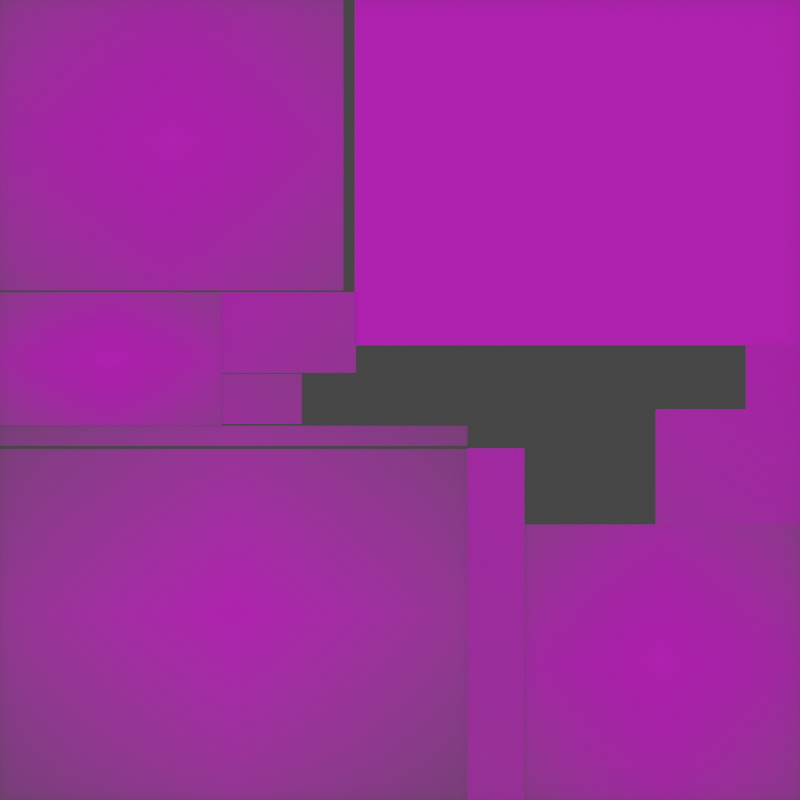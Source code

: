 # Source: TextureGenerator.blend  (saved by Blender 2.82.7; exported with 4.5.12 LTS)
import bpy
from mathutils import Matrix  # noqa: F401  (used for matrix-valued properties, if any)

bpy.ops.wm.read_factory_settings(use_empty=True)
scene = bpy.context.scene
scene.name = 'Scene'

# ---- collections
col_collection = bpy.data.collections.new('Collection'); scene.collection.children.link(col_collection)

# ---- images (referenced by path relative to the original .blend; pixels are not part of the script)
import os
ASSET_DIR = os.environ.get("B2B_ASSET_DIR", "")  # directory of the original .blend (textures are referenced by path, not embedded)
HERE = os.path.dirname(os.path.abspath(__file__))  # packed textures are extracted next to this script under _unpacked/

def load_image(name, relpath, width, height, colorspace="sRGB"):
    """Load a texture the original file referenced (path relative to the .blend, or extracted next to this script)."""
    p = next((c for c in (os.path.join(HERE, relpath), os.path.join(ASSET_DIR, relpath)) if relpath and os.path.exists(c)), "")
    if p:
        img = bpy.data.images.load(p, check_existing=True)
        img.name = name
    else:  # same state as the original file: an image datablock whose file is absent (Cycles renders it pink)
        img = bpy.data.images.new(name, width, height)
        img.source = "FILE"
        img.filepath = "//" + (relpath or name)
    img.colorspace_settings.name = colorspace
    return img
img_texturescom_brickround0089_1_seamless_s_jpg = load_image('TexturesCom_BrickRound0089_1_seamless_S.jpg', 'TexturesCom_BrickRound0089_1_seamless_S.jpg', 1024, 1024, 'sRGB')
img_texturescom_brickfacade0045_1_m_jpg = load_image('TexturesCom_BrickFacade0045_1_M.jpg', 'TexturesCom_BrickFacade0045_1_M.jpg', 1024, 1024, 'sRGB')
img_texturescom_rooftilesceramicold0058_2_s_jpg = load_image('TexturesCom_RooftilesCeramicOld0058_2_S.jpg', 'TexturesCom_RooftilesCeramicOld0058_2_S.jpg', 1024, 1024, 'sRGB')
img_texturescom_windowstainedglass0128_s_jpg = load_image('TexturesCom_WindowStainedGlass0128_S.jpg', 'TexturesCom_WindowStainedGlass0128_S.jpg', 1024, 1024, 'sRGB')
img_temp_road_broken_png = load_image('temp_road_broken.png', 'temp_road_broken.png', 1024, 1024, 'sRGB')
img_mexican_struct_north_png = load_image('mexican_struct_north.png', 'mexican_struct_north.png', 1024, 1024, 'sRGB')
img_rome_struct_2_png = load_image('rome_struct_2.png', 'rome_struct_2.png', 1024, 1024, 'sRGB')

# ---- materials (node trees are filled in below, after node groups)
mat_muropiedra = bpy.data.materials.new('MuroPiedra')
mat_texturescom_brickfacade0045_1_m = bpy.data.materials.new('TexturesCom_BrickFacade0045_1_M')
mat_texturescom_brickfacade0045_1_m.surface_render_method = 'BLENDED'
mat_texturescom_brickfacade0045_1_m.blend_method = 'BLEND'
mat_texturescom_rooftilesceramicold0058_2_s = bpy.data.materials.new('TexturesCom_RooftilesCeramicOld0058_2_S')
mat_texturescom_rooftilesceramicold0058_2_s.surface_render_method = 'BLENDED'
mat_texturescom_rooftilesceramicold0058_2_s.blend_method = 'BLEND'
mat_texturescom_windowstainedglass0128_s = bpy.data.materials.new('TexturesCom_WindowStainedGlass0128_S')
mat_texturescom_windowstainedglass0128_s.surface_render_method = 'BLENDED'
mat_texturescom_windowstainedglass0128_s.blend_method = 'BLEND'
mat_temp_road_broken = bpy.data.materials.new('temp_road_broken')
mat_temp_road_broken.surface_render_method = 'BLENDED'
mat_temp_road_broken.blend_method = 'BLEND'
mat_mexican_struct_north = bpy.data.materials.new('mexican_struct_north')
mat_mexican_struct_north.surface_render_method = 'BLENDED'
mat_mexican_struct_north.blend_method = 'BLEND'
mat_rome_struct_2 = bpy.data.materials.new('rome_struct_2')
mat_rome_struct_2.surface_render_method = 'BLENDED'
mat_rome_struct_2.blend_method = 'BLEND'

# ---- material node trees
mat_muropiedra.use_nodes = True; mat_muropiedra.node_tree.nodes.clear()
_N = mat_muropiedra.node_tree.nodes; _L = mat_muropiedra.node_tree.links
n0 = _N.new('ShaderNodeOutputMaterial'); n0.name = 'Material Output'; n0.location = (300, 300)
n1 = _N.new('ShaderNodeTexImage'); n1.name = 'Image Texture'; n1.location = (-582, 205)
n1.image = img_texturescom_brickround0089_1_seamless_s_jpg
n2 = _N.new('ShaderNodeBsdfPrincipled'); n2.name = 'Principled BSDF'; n2.location = (10, 300)
n2.distribution = 'GGX'
n2.subsurface_method = 'BURLEY'
n2.inputs[3].default_value = 1.45
n2.inputs[27].default_value = (0.0, 0.0, 0.0, 1.0)
n2.inputs[28].default_value = 1.0
_L.new(n2.outputs[0], n0.inputs[0])
_L.new(n1.outputs[0], n2.inputs[0])
n0.is_active_output = True
mat_texturescom_brickfacade0045_1_m.use_nodes = True; mat_texturescom_brickfacade0045_1_m.node_tree.nodes.clear()
_N = mat_texturescom_brickfacade0045_1_m.node_tree.nodes; _L = mat_texturescom_brickfacade0045_1_m.node_tree.links
n0 = _N.new('ShaderNodeOutputMaterial'); n0.name = 'Material Output'; n0.location = (281, 299)
n1 = _N.new('ShaderNodeBsdfPrincipled'); n1.name = 'Principled BSDF'; n1.location = (-19, 299)
n1.distribution = 'GGX'
n1.subsurface_method = 'BURLEY'
n1.inputs[3].default_value = 1.45
n1.inputs[27].default_value = (0.0, 0.0, 0.0, 1.0)
n1.inputs[28].default_value = 1.0
n2 = _N.new('ShaderNodeTexImage'); n2.name = 'Image Texture'; n2.location = (-573, 258)
n2.image = img_texturescom_brickfacade0045_1_m_jpg
n2.extension = 'CLIP'
_L.new(n2.outputs[0], n1.inputs[0])
_L.new(n2.outputs[1], n1.inputs[4])
_L.new(n1.outputs[0], n0.inputs[0])
n0.is_active_output = True
mat_texturescom_rooftilesceramicold0058_2_s.use_nodes = True; mat_texturescom_rooftilesceramicold0058_2_s.node_tree.nodes.clear()
_N = mat_texturescom_rooftilesceramicold0058_2_s.node_tree.nodes; _L = mat_texturescom_rooftilesceramicold0058_2_s.node_tree.links
n0 = _N.new('ShaderNodeOutputMaterial'); n0.name = 'Material Output'; n0.location = (300, 300)
n1 = _N.new('ShaderNodeTexImage'); n1.name = 'Image Texture'; n1.location = (-200, 300)
n1.image = img_texturescom_rooftilesceramicold0058_2_s_jpg
n1.extension = 'CLIP'
n2 = _N.new('ShaderNodeBsdfPrincipled'); n2.name = 'Principled BSDF'; n2.location = (0, 300)
n2.distribution = 'GGX'
n2.subsurface_method = 'BURLEY'
n2.inputs[3].default_value = 1.45
n2.inputs[27].default_value = (0.0, 0.0, 0.0, 1.0)
n2.inputs[28].default_value = 1.0
_L.new(n1.outputs[0], n2.inputs[0])
_L.new(n1.outputs[1], n2.inputs[4])
_L.new(n2.outputs[0], n0.inputs[0])
n0.is_active_output = True
mat_texturescom_windowstainedglass0128_s.use_nodes = True; mat_texturescom_windowstainedglass0128_s.node_tree.nodes.clear()
_N = mat_texturescom_windowstainedglass0128_s.node_tree.nodes; _L = mat_texturescom_windowstainedglass0128_s.node_tree.links
n0 = _N.new('ShaderNodeOutputMaterial'); n0.name = 'Material Output'; n0.location = (271, 281)
n1 = _N.new('ShaderNodeBsdfPrincipled'); n1.name = 'Principled BSDF'; n1.location = (-29, 281)
n1.distribution = 'GGX'
n1.subsurface_method = 'BURLEY'
n1.inputs[3].default_value = 1.45
n1.inputs[27].default_value = (0.0, 0.0, 0.0, 1.0)
n1.inputs[28].default_value = 1.0
n2 = _N.new('ShaderNodeTexImage'); n2.name = 'Image Texture'; n2.location = (-404, 255)
n2.image = img_texturescom_windowstainedglass0128_s_jpg
n2.extension = 'CLIP'
_L.new(n2.outputs[0], n1.inputs[0])
_L.new(n2.outputs[1], n1.inputs[4])
_L.new(n1.outputs[0], n0.inputs[0])
n0.is_active_output = True
mat_temp_road_broken.use_nodes = True; mat_temp_road_broken.node_tree.nodes.clear()
_N = mat_temp_road_broken.node_tree.nodes; _L = mat_temp_road_broken.node_tree.links
n0 = _N.new('ShaderNodeOutputMaterial'); n0.name = 'Material Output'; n0.location = (300, 300)
n1 = _N.new('ShaderNodeTexImage'); n1.name = 'Image Texture'; n1.location = (-200, 300)
n1.image = img_temp_road_broken_png
n1.extension = 'CLIP'
n2 = _N.new('ShaderNodeBsdfPrincipled'); n2.name = 'Principled BSDF'; n2.location = (0, 300)
n2.distribution = 'GGX'
n2.subsurface_method = 'BURLEY'
n2.inputs[3].default_value = 1.45
n2.inputs[27].default_value = (0.0, 0.0, 0.0, 1.0)
n2.inputs[28].default_value = 1.0
_L.new(n1.outputs[0], n2.inputs[0])
_L.new(n1.outputs[1], n2.inputs[4])
_L.new(n2.outputs[0], n0.inputs[0])
n0.is_active_output = True
mat_mexican_struct_north.use_nodes = True; mat_mexican_struct_north.node_tree.nodes.clear()
_N = mat_mexican_struct_north.node_tree.nodes; _L = mat_mexican_struct_north.node_tree.links
n0 = _N.new('ShaderNodeOutputMaterial'); n0.name = 'Material Output'; n0.location = (300, 300)
n1 = _N.new('ShaderNodeTexImage'); n1.name = 'Image Texture'; n1.location = (-200, 300)
n1.image = img_mexican_struct_north_png
n1.extension = 'CLIP'
n2 = _N.new('ShaderNodeBsdfPrincipled'); n2.name = 'Principled BSDF'; n2.location = (0, 300)
n2.distribution = 'GGX'
n2.subsurface_method = 'BURLEY'
n2.inputs[3].default_value = 1.45
n2.inputs[27].default_value = (0.0, 0.0, 0.0, 1.0)
n2.inputs[28].default_value = 1.0
_L.new(n1.outputs[0], n2.inputs[0])
_L.new(n1.outputs[1], n2.inputs[4])
_L.new(n2.outputs[0], n0.inputs[0])
n0.is_active_output = True
mat_rome_struct_2.use_nodes = True; mat_rome_struct_2.node_tree.nodes.clear()
_N = mat_rome_struct_2.node_tree.nodes; _L = mat_rome_struct_2.node_tree.links
n0 = _N.new('ShaderNodeOutputMaterial'); n0.name = 'Material Output'; n0.location = (300, 300)
n1 = _N.new('ShaderNodeTexImage'); n1.name = 'Image Texture'; n1.location = (-200, 300)
n1.image = img_rome_struct_2_png
n1.extension = 'CLIP'
n2 = _N.new('ShaderNodeBsdfPrincipled'); n2.name = 'Principled BSDF'; n2.location = (0, 300)
n2.distribution = 'GGX'
n2.subsurface_method = 'BURLEY'
n2.inputs[3].default_value = 1.45
n2.inputs[27].default_value = (0.0, 0.0, 0.0, 1.0)
n2.inputs[28].default_value = 1.0
_L.new(n1.outputs[0], n2.inputs[0])
_L.new(n1.outputs[1], n2.inputs[4])
_L.new(n2.outputs[0], n0.inputs[0])
n0.is_active_output = True

# ---- world
world_world = bpy.data.worlds.new('World'); scene.world = world_world
world_world.use_nodes = True; world_world.node_tree.nodes.clear()
_N = world_world.node_tree.nodes; _L = world_world.node_tree.links
n0 = _N.new('ShaderNodeOutputWorld'); n0.name = 'World Output'; n0.location = (300, 300)
n1 = _N.new('ShaderNodeBackground'); n1.name = 'Background'; n1.location = (10, 300)
n1.inputs[0].default_value = (0.05088, 0.05088, 0.05088, 1.0)
_L.new(n1.outputs[0], n0.inputs[0])
n0.is_active_output = True
world_world.color = (0.05088, 0.05088, 0.05088)
world_world.use_sun_shadow = False
world_world.sun_shadow_jitter_overblur = 0.0

# ---- cameras
cam_camera_002 = bpy.data.cameras.new('Camera.002')
cam_camera_002.type = 'ORTHO'
cam_camera_002.ortho_scale = 15.0

# ---- lights
light_area = bpy.data.lights.new('Area', 'AREA')
light_area.transmission_factor = 0.0
light_area.energy = 314.2
light_area.shadow_soft_size = 15.33
light_area.shadow_maximum_resolution = 0.006
light_area.use_absolute_resolution = True
light_area.size = 15.33
light_area.size_y = 1.0
light_area.cycles.max_bounces = 100

# ---- meshes
me_plane = bpy.data.meshes.new('Plane')
me_plane.from_pydata([(7.5, 7.5, 0.0), (7.5, 1.031, 0.0), (-0.8467, 7.5, 0.0), (-0.8467, 1.031, 0.0)], [], [(1, 0, 2, 3)])
_uv = me_plane.uv_layers.new(name='UVMap')
_uv.uv.foreach_set('vector', [1.831, 0.5, 1.831, 1.831, 0.3193, 1.831, 0.3193, 0.5])
me_plane.materials.append(mat_muropiedra)
me_plane.use_remesh_fix_poles = True
me_plane.use_remesh_preserve_attributes = False
me_plane.use_mirror_vertex_groups = False
me_plane.update()
me_texturescom_brickfacade0045_1_m = bpy.data.meshes.new('TexturesCom_BrickFacade0045_1_M')
me_texturescom_brickfacade0045_1_m.from_pydata([(-7.5, -4.823, 0.0), (1.263, -4.823, 0.0), (-7.5, 2.192, 0.0), (1.263, 2.192, 0.0), (-7.5, -4.823, 0.01512), (1.263, -4.823, 0.01512), (-7.5, 2.192, 0.01512), (1.263, 2.192, 0.01512), (-7.5, 1.608, 0.0), (-7.5, 1.023, 0.0), (-7.5, 0.4385, 0.0), (-7.5, -0.1461, 0.0), (-7.5, -0.7307, 0.0), (-7.5, -1.315, 0.0), (-7.5, -1.9, 0.0), (-7.5, -2.484, 0.0), (-7.5, -3.069, 0.0), (-7.5, -3.654, 0.0), (-7.5, -4.238, 0.0), (1.263, -4.238, 0.0), (1.263, -3.654, 0.0), (1.263, -3.069, 0.0), (1.263, -2.484, 0.0), (1.263, -1.9, 0.0), (1.263, -1.315, 0.0), (1.263, -0.7307, 0.0), (1.263, -0.1461, 0.0), (1.263, 0.4385, 0.0), (1.263, 1.023, 0.0), (1.263, 1.608, 0.0), (-7.5, 1.608, 0.01512), (-7.5, 1.023, 0.01512), (-7.5, 0.4385, 0.01512), (-7.5, -0.1461, 0.01512), (-7.5, -0.7307, 0.01512), (-7.5, -1.315, 0.01512), (-7.5, -1.9, 0.01512), (-7.5, -2.484, 0.01512), (-7.5, -3.069, 0.01512), (-7.5, -3.654, 0.01512), (-7.5, -4.238, 0.01512), (1.263, -4.238, 0.01512), (1.263, -3.654, 0.01512), (1.263, -3.069, 0.01512), (1.263, -2.484, 0.01512), (1.263, -1.9, 0.01512), (1.263, -1.315, 0.01512), (1.263, -0.7307, 0.01512), (1.263, -0.1461, 0.01512), (1.263, 0.4385, 0.01512), (1.263, 1.023, 0.01512), (1.263, 1.608, 0.01512), (-7.5, 1.707, 0.01512), (1.263, 1.707, 0.01512), (-7.5, 1.903, 0.01512), (1.263, 1.903, 0.01512)], [], [(3, 2, 6, 7), (0, 1, 5, 4), (29, 3, 7, 55, 53, 51), (18, 0, 4, 40), (2, 8, 30, 52, 54, 6), (8, 9, 31, 30), (9, 10, 32, 31), (10, 11, 33, 32), (11, 12, 34, 33), (12, 13, 35, 34), (13, 14, 36, 35), (14, 15, 37, 36), (15, 16, 38, 37), (16, 17, 39, 38), (17, 18, 40, 39), (1, 19, 41, 5), (19, 20, 42, 41), (20, 21, 43, 42), (21, 22, 44, 43), (22, 23, 45, 44), (23, 24, 46, 45), (24, 25, 47, 46), (25, 26, 48, 47), (26, 27, 49, 48), (27, 28, 50, 49), (28, 29, 51, 50), (4, 5, 41, 42, 43, 44, 45, 46, 47, 48, 49, 50, 51, 53, 52, 30, 31, 32, 33, 34, 35, 36, 37, 38, 39, 40), (54, 55, 7, 6)])
_uv = me_texturescom_brickfacade0045_1_m.uv_layers.new(name='UVMap')
_uv.uv.foreach_set('vector', [1.0, 1.0, 0.0, 1.0, 0.0, 1.0, 1.0, 1.0, 0.0, 0.0, 1.0, 0.0, 1.0, 0.0, 0.0, 0.0, 1.0, 0.9167, 1.0, 1.0, 1.0, 1.0, 1.0, 0.9588, 1.0, 0.9309, 1.0, 0.9167, 0.0, 0.08333, 0.0, 0.0, 0.0, 0.0, 0.0, 0.08333, 0.0, 1.0, 0.0, 0.9167, 0.0, 0.9167, 0.0, 0.9309, 0.0, 0.9588, 0.0, 1.0, 0.0, 0.9167, 0.0, 0.8333, 0.0, 0.8333, 0.0, 0.9167, 0.0, 0.8333, 0.0, 0.75, 0.0, 0.75, 0.0, 0.8333, 0.0, 0.75, 0.0, 0.6667, 0.0, 0.6667, 0.0, 0.75, 0.0, 0.6667, 0.0, 0.5833, 0.0, 0.5833, 0.0, 0.6667, 0.0, 0.5833, 0.0, 0.5, 0.0, 0.5, 0.0, 0.5833, 0.0, 0.5, 0.0, 0.4167, 0.0, 0.4167, 0.0, 0.5, 0.0, 0.4167, 0.0, 0.3333, 0.0, 0.3333, 0.0, 0.4167, 0.0, 0.3333, 0.0, 0.25, 0.0, 0.25, 0.0, 0.3333, 0.0, 0.25, 0.0, 0.1667, 0.0, 0.1667, 0.0, 0.25, 0.0, 0.1667, 0.0, 0.08333, 0.0, 0.08333, 0.0, 0.1667, 1.0, 0.0, 1.0, 0.08333, 1.0, 0.08333, 1.0, 0.0, 1.0, 0.08333, 1.0, 0.1667, 1.0, 0.1667, 1.0, 0.08333, 1.0, 0.1667, 1.0, 0.25, 1.0, 0.25, 1.0, 0.1667, 1.0, 0.25, 1.0, 0.3333, 1.0, 0.3333, 1.0, 0.25, 1.0, 0.3333, 1.0, 0.4167, 1.0, 0.4167, 1.0, 0.3333, 1.0, 0.4167, 1.0, 0.5, 1.0, 0.5, 1.0, 0.4167, 1.0, 0.5, 1.0, 0.5833, 1.0, 0.5833, 1.0, 0.5, 1.0, 0.5833, 1.0, 0.6667, 1.0, 0.6667, 1.0, 0.5833, 1.0, 0.6667, 1.0, 0.75, 1.0, 0.75, 1.0, 0.6667, 1.0, 0.75, 1.0, 0.8333, 1.0, 0.8333, 1.0, 0.75, 1.0, 0.8333, 1.0, 0.9167, 1.0, 0.9167, 1.0, 0.8333, 0.0, 0.0, 1.0, 0.0, 1.0, 0.08333, 1.0, 0.1667, 1.0, 0.25, 1.0, 0.3333, 1.0, 0.4167, 1.0, 0.5, 1.0, 0.5833, 1.0, 0.6667, 1.0, 0.75, 1.0, 0.8333, 1.0, 0.9167, 1.0, 0.9309, 0.0, 0.9309, 0.0, 0.9167, 0.0, 0.8333, 0.0, 0.75, 0.0, 0.6667, 0.0, 0.5833, 0.0, 0.5, 0.0, 0.4167, 0.0, 0.3333, 0.0, 0.25, 0.0, 0.1667, 0.0, 0.08333, 0.0, 0.9588, 1.0, 0.9588, 1.0, 1.0, 0.0, 1.0])
me_texturescom_brickfacade0045_1_m.materials.append(mat_texturescom_brickfacade0045_1_m)
me_texturescom_brickfacade0045_1_m.use_remesh_fix_poles = True
me_texturescom_brickfacade0045_1_m.use_remesh_preserve_attributes = False
me_texturescom_brickfacade0045_1_m.use_mirror_vertex_groups = False
me_texturescom_brickfacade0045_1_m.update()
me_texturescom_rooftilesceramicold0058_2_s = bpy.data.meshes.new('TexturesCom_RooftilesCeramicOld0058_2_S')
me_texturescom_rooftilesceramicold0058_2_s.from_pydata([(-3.218, -2.787, 0.0), (3.218, -2.787, 0.0), (-3.218, 2.656, 0.0), (3.218, 2.656, 0.0), (-3.218, -2.787, 0.06086), (3.218, -2.787, 0.06086), (-3.218, 2.656, 0.06086), (3.218, 2.656, 0.06086)], [], [(0, 2, 3, 1), (4, 5, 7, 6), (1, 3, 7, 5), (2, 0, 4, 6), (3, 2, 6, 7), (0, 1, 5, 4)])
_uv = me_texturescom_rooftilesceramicold0058_2_s.uv_layers.new(name='UVMap')
_uv.uv.foreach_set('vector', [0.0, 0.0, 0.0, 0.9765, 1.0, 0.9765, 1.0, 0.0, 0.0, 0.0, 1.0, 0.0, 1.0, 0.9765, 0.0, 0.9765, 1.0, 0.0, 1.0, 0.9765, 1.0, 0.9765, 1.0, 0.0, 0.0, 0.9765, 0.0, 0.0, 0.0, 0.0, 0.0, 0.9765, 1.0, 0.9765, 0.0, 0.9765, 0.0, 0.9765, 1.0, 0.9765, 0.0, 0.0, 1.0, 0.0, 1.0, 0.0, 0.0, 0.0])
me_texturescom_rooftilesceramicold0058_2_s.materials.append(mat_texturescom_rooftilesceramicold0058_2_s)
me_texturescom_rooftilesceramicold0058_2_s.use_remesh_fix_poles = True
me_texturescom_rooftilesceramicold0058_2_s.use_remesh_preserve_attributes = False
me_texturescom_rooftilesceramicold0058_2_s.use_mirror_vertex_groups = False
me_texturescom_rooftilesceramicold0058_2_s.update()
me_texturescom_windowstainedglass0128_s = bpy.data.meshes.new('TexturesCom_WindowStainedGlass0128_S')
me_texturescom_windowstainedglass0128_s.from_pydata([(-1.247, -2.074, 0.0), (1.247, -2.074, 0.0), (-1.247, 2.074, 0.0), (1.247, 2.074, 0.0), (-1.247, 2.074, 0.08991), (-1.247, -2.074, 0.08991), (1.247, -2.074, 0.08991), (1.247, 2.074, 0.08991)], [], [(0, 2, 3, 1), (5, 6, 7, 4), (3, 2, 4, 7), (0, 1, 6, 5), (1, 3, 7, 6), (2, 0, 5, 4)])
_uv = me_texturescom_windowstainedglass0128_s.uv_layers.new(name='UVMap')
_uv.uv.foreach_set('vector', [0.0, 0.0, 0.0, 1.0, 1.0, 1.0, 1.0, 0.0, 0.0, 0.0, 1.0, 0.0, 1.0, 1.0, 0.0, 1.0, 1.0, 1.0, 0.0, 1.0, 0.0, 1.0, 1.0, 1.0, 0.0, 0.0, 1.0, 0.0, 1.0, 0.0, 0.0, 0.0, 1.0, 0.0, 1.0, 1.0, 1.0, 1.0, 1.0, 0.0, 0.0, 1.0, 0.0, 0.0, 0.0, 0.0, 0.0, 1.0])
me_texturescom_windowstainedglass0128_s.materials.append(mat_texturescom_windowstainedglass0128_s)
me_texturescom_windowstainedglass0128_s.use_remesh_fix_poles = True
me_texturescom_windowstainedglass0128_s.use_remesh_preserve_attributes = False
me_texturescom_windowstainedglass0128_s.use_mirror_vertex_groups = False
me_texturescom_windowstainedglass0128_s.update()
me_temp_road_broken = bpy.data.meshes.new('temp_road_broken')
me_temp_road_broken.from_pydata([(-2.582, -2.582, 0.0), (2.582, -2.582, 0.0), (-2.582, 2.582, 0.0), (2.582, 2.582, 0.0), (-2.582, -2.582, 0.04384), (2.582, -2.582, 0.04384), (-2.582, 2.582, 0.04384), (2.582, 2.582, 0.04384)], [], [(0, 2, 3, 1), (4, 5, 7, 6), (3, 2, 6, 7), (0, 1, 5, 4), (1, 3, 7, 5), (2, 0, 4, 6)])
_uv = me_temp_road_broken.uv_layers.new(name='UVMap')
_uv.uv.foreach_set('vector', [0.0, 0.0, 0.0, 1.0, 1.0, 1.0, 1.0, 0.0, 0.0, 0.0, 1.0, 0.0, 1.0, 1.0, 0.0, 1.0, 1.0, 1.0, 0.0, 1.0, 0.0, 1.0, 1.0, 1.0, 0.0, 0.0, 1.0, 0.0, 1.0, 0.0, 0.0, 0.0, 1.0, 0.0, 1.0, 1.0, 1.0, 1.0, 1.0, 0.0, 0.0, 1.0, 0.0, 0.0, 0.0, 0.0, 0.0, 1.0])
me_temp_road_broken.materials.append(mat_temp_road_broken)
me_temp_road_broken.use_remesh_fix_poles = True
me_temp_road_broken.use_remesh_preserve_attributes = False
me_temp_road_broken.use_mirror_vertex_groups = False
me_temp_road_broken.update()
me_mexican_struct_north = bpy.data.meshes.new('mexican_struct_north')
me_mexican_struct_north.from_pydata([(0.7522, -1.732, 0.0), (-0.7522, -1.732, 0.0), (-0.7522, 0.7951, 0.0), (0.7522, 0.7951, 0.0), (-0.7522, 0.7951, 0.05857), (-0.7522, -1.732, 0.05857), (0.7522, 0.7951, 0.05857), (0.7522, -1.732, 0.05857)], [], [(3, 0, 1, 2), (6, 4, 5, 7), (1, 0, 7, 5), (2, 1, 5, 4), (3, 2, 4, 6), (0, 3, 6, 7)])
_uv = me_mexican_struct_north.uv_layers.new(name='UVMap')
_uv.uv.foreach_set('vector', [0.9865, 0.8823, 0.9865, 0.5912, 0.8132, 0.5912, 0.8132, 0.8823, 0.9865, 0.8823, 0.8132, 0.8823, 0.8132, 0.5912, 0.9865, 0.5912, 0.8132, 0.5912, 0.9865, 0.5912, 0.9865, 0.5912, 0.8132, 0.5912, 0.8132, 0.8823, 0.8132, 0.5912, 0.8132, 0.5912, 0.8132, 0.8823, 0.9865, 0.8823, 0.8132, 0.8823, 0.8132, 0.8823, 0.9865, 0.8823, 0.9865, 0.5912, 0.9865, 0.8823, 0.9865, 0.8823, 0.9865, 0.5912])
me_mexican_struct_north.materials.append(mat_mexican_struct_north)
me_mexican_struct_north.use_remesh_fix_poles = True
me_mexican_struct_north.use_remesh_preserve_attributes = False
me_mexican_struct_north.use_mirror_vertex_groups = False
me_mexican_struct_north.update()
me_mexican_struct_north_001 = bpy.data.meshes.new('mexican_struct_north.001')
me_mexican_struct_north_001.from_pydata([(-0.7522, 0.4686, 0.0), (0.7522, 0.4686, 0.0), (-0.7522, -0.4686, 0.0), (0.7522, -0.4686, 0.0), (0.7522, 0.4686, 0.02336), (-0.7522, 0.4686, 0.02336), (-0.7522, -0.4686, 0.02336), (0.7522, -0.4686, 0.02336)], [], [(0, 1, 3, 2), (5, 6, 7, 4), (3, 1, 4, 7), (1, 0, 5, 4), (2, 3, 7, 6), (0, 2, 6, 5)])
_uv = me_mexican_struct_north_001.uv_layers.new(name='UVMap')
_uv.uv.foreach_set('vector', [0.8132, 0.9902, 0.9865, 0.9902, 0.9865, 0.8823, 0.8132, 0.8823, 0.8132, 0.9902, 0.8132, 0.8823, 0.9865, 0.8823, 0.9865, 0.9902, 0.9865, 0.8823, 0.9865, 0.9902, 0.9865, 0.9902, 0.9865, 0.8823, 0.9865, 0.9902, 0.8132, 0.9902, 0.8132, 0.9902, 0.9865, 0.9902, 0.8132, 0.8823, 0.9865, 0.8823, 0.9865, 0.8823, 0.8132, 0.8823, 0.8132, 0.9902, 0.8132, 0.8823, 0.8132, 0.8823, 0.8132, 0.9902])
me_mexican_struct_north_001.materials.append(mat_mexican_struct_north)
me_mexican_struct_north_001.use_remesh_fix_poles = True
me_mexican_struct_north_001.use_remesh_preserve_attributes = False
me_mexican_struct_north_001.use_mirror_vertex_groups = False
me_mexican_struct_north_001.update()
me_rome_struct_2 = bpy.data.meshes.new('rome_struct_2')
me_rome_struct_2.from_pydata([(-2.731, -7.338, 0.0), (-5.196, -5.909, -0.04762), (-5.196, -12.5, -0.04762), (-0.02544, -5.18, 0.0), (-0.02544, -3.985, 0.0), (-0.02544, -7.338, 0.0), (-6.262, -12.5, -0.04762), (-6.262, -5.909, -0.04762), (-2.731, -5.18, 0.0), (-1.039, -7.338, 0.0), (-1.039, -3.985, 0.0), (-1.039, -5.18, 0.0), (-5.196, -5.909, 0.1178), (-5.196, -12.5, 0.1178), (-6.262, -5.909, 0.1178), (-6.262, -12.5, 0.1178), (-1.039, -3.985, 0.04622), (-0.02544, -3.985, 0.04622), (-1.039, -7.338, 0.04622), (-0.02544, -7.338, 0.04622), (-0.02544, -5.18, 0.04622), (-1.039, -5.18, 0.04622), (-2.731, -7.338, 0.04622), (-2.731, -5.18, 0.04622)], [], [(3, 5, 9, 11), (7, 1, 2, 6), (10, 4, 3, 11), (9, 0, 8, 11), (20, 21, 18, 19), (14, 15, 13, 12), (16, 21, 20, 17), (18, 21, 23, 22), (9, 5, 19, 18), (11, 8, 23, 21), (1, 7, 14, 12), (7, 6, 15, 14), (3, 4, 17, 20), (10, 11, 21, 16), (6, 2, 13, 15), (8, 0, 22, 23), (4, 10, 16, 17), (0, 9, 18, 22), (2, 1, 12, 13), (5, 3, 20, 19)])
_uv = me_rome_struct_2.uv_layers.new(name='UVMap')
_uv.uv.foreach_set('vector', [0.4983, 0.147, 0.4983, 0.0, 0.4292, 0.0, 0.4292, 0.147, 0.2537, 0.2284, 0.2833, 0.2284, 0.2833, 0.0, 0.2537, 0.0, 0.4292, 0.2284, 0.4983, 0.2284, 0.4983, 0.147, 0.4292, 0.147, 0.4292, 0.0, 0.3139, 0.0, 0.3139, 0.147, 0.4292, 0.147, 0.4983, 0.147, 0.4292, 0.147, 0.4292, 0.0, 0.4983, 0.0, 0.2537, 0.2284, 0.2537, 0.0, 0.2833, 0.0, 0.2833, 0.2284, 0.4292, 0.2284, 0.4292, 0.147, 0.4983, 0.147, 0.4983, 0.2284, 0.4292, 0.0, 0.4292, 0.147, 0.3139, 0.147, 0.3139, 0.0, 0.4292, 0.0, 0.4983, 0.0, 0.4983, 0.0, 0.4292, 0.0, 0.4292, 0.147, 0.3139, 0.147, 0.3139, 0.147, 0.4292, 0.147, 0.2833, 0.2284, 0.2537, 0.2284, 0.2537, 0.2284, 0.2833, 0.2284, 0.2537, 0.2284, 0.2537, 0.0, 0.2537, 0.0, 0.2537, 0.2284, 0.4983, 0.147, 0.4983, 0.2284, 0.4983, 0.2284, 0.4983, 0.147, 0.4292, 0.2284, 0.4292, 0.147, 0.4292, 0.147, 0.4292, 0.2284, 0.2537, 0.0, 0.2833, 0.0, 0.2833, 0.0, 0.2537, 0.0, 0.3139, 0.147, 0.3139, 0.0, 0.3139, 0.0, 0.3139, 0.147, 0.4983, 0.2284, 0.4292, 0.2284, 0.4292, 0.2284, 0.4983, 0.2284, 0.3139, 0.0, 0.4292, 0.0, 0.4292, 0.0, 0.3139, 0.0, 0.2833, 0.0, 0.2833, 0.2284, 0.2833, 0.2284, 0.2833, 0.0, 0.4983, 0.0, 0.4983, 0.147, 0.4983, 0.147, 0.4983, 0.0])
me_rome_struct_2.materials.append(mat_rome_struct_2)
me_rome_struct_2.use_remesh_fix_poles = True
me_rome_struct_2.use_remesh_preserve_attributes = False
me_rome_struct_2.use_mirror_vertex_groups = False
me_rome_struct_2.update()
me_texturescom_brickfacade0045_1_m_001 = bpy.data.meshes.new('TexturesCom_BrickFacade0045_1_M.001')
me_texturescom_brickfacade0045_1_m_001.from_pydata([(-7.5, 1.707, 0.01512), (1.263, 1.707, 0.01512), (-7.5, 1.903, 0.01512), (1.263, 1.903, 0.01512), (1.263, 1.818, 0.01512), (-7.5, 1.818, 0.01512), (1.263, 1.757, 0.01512), (-7.5, 1.757, 0.01512)], [], [(0, 1, 6, 7), (5, 4, 3, 2)])
_uv = me_texturescom_brickfacade0045_1_m_001.uv_layers.new(name='UVMap')
_uv.uv.foreach_set('vector', [0.0, 0.9309, 1.0, 0.9309, 1.0, 0.938, 0.0, 0.938, 0.0, 0.9466, 1.0, 0.9466, 1.0, 0.9588, 0.0, 0.9588])
me_texturescom_brickfacade0045_1_m_001.materials.append(mat_texturescom_brickfacade0045_1_m)
me_texturescom_brickfacade0045_1_m_001.use_remesh_fix_poles = True
me_texturescom_brickfacade0045_1_m_001.use_remesh_preserve_attributes = False
me_texturescom_brickfacade0045_1_m_001.use_mirror_vertex_groups = False
me_texturescom_brickfacade0045_1_m_001.update()

# ---- objects
ob_plane = bpy.data.objects.new('Plane', me_plane)
ob_texturescom_brickfacade0045_1_m = bpy.data.objects.new('TexturesCom_BrickFacade0045_1_M', me_texturescom_brickfacade0045_1_m)
ob_texturescom_rooftilesceramicold0058_2_s = bpy.data.objects.new('TexturesCom_RooftilesCeramicOld0058_2_S', me_texturescom_rooftilesceramicold0058_2_s)
ob_texturescom_windowstainedglass0128_s = bpy.data.objects.new('TexturesCom_WindowStainedGlass0128_S', me_texturescom_windowstainedglass0128_s)
ob_temp_road_broken = bpy.data.objects.new('temp_road_broken', me_temp_road_broken)
ob_mexican_struct_north = bpy.data.objects.new('mexican_struct_north', me_mexican_struct_north)
ob_mexican_struct_north_001 = bpy.data.objects.new('mexican_struct_north.001', me_mexican_struct_north_001)
ob_rome_struct_2 = bpy.data.objects.new('rome_struct_2', me_rome_struct_2)
ob_texturescom_brickfacade0045_1_m_001 = bpy.data.objects.new('TexturesCom_BrickFacade0045_1_M.001', me_texturescom_brickfacade0045_1_m_001)
ob_area = bpy.data.objects.new('Area', light_area)
ob_camera = bpy.data.objects.new('Camera', cam_camera_002)

# ---- transforms, parenting, visibility, modifiers, constraints
ob_plane.location = (0.0, 0.0, 0.0)
ob_plane.lineart.crease_threshold = 0.0
ob_texturescom_brickfacade0045_1_m.location = (0.0, -2.677, 0.0)
ob_texturescom_brickfacade0045_1_m.lineart.crease_threshold = 0.0
ob_texturescom_rooftilesceramicold0058_2_s.location = (-4.282, 4.844, 0.0)
ob_texturescom_rooftilesceramicold0058_2_s.lineart.crease_threshold = 0.0
ob_texturescom_windowstainedglass0128_s.location = (-5.429, 0.7719, 0.0)
ob_texturescom_windowstainedglass0128_s.rotation_euler = (0.0, -0.0, -1.571)
ob_texturescom_windowstainedglass0128_s.lineart.crease_threshold = 0.0
ob_temp_road_broken.location = (4.918, -4.918, 0.0)
ob_temp_road_broken.lineart.crease_threshold = 0.0
ob_mexican_struct_north.location = (-1.624, 1.266, 0.0)
ob_mexican_struct_north.rotation_euler = (0.0, -0.0, -1.571)
ob_mexican_struct_north.lineart.crease_threshold = 0.0
ob_mexican_struct_north_001.location = (-2.596, 0.02233, 0.0)
ob_mexican_struct_north_001.lineart.crease_threshold = 0.0
ob_rome_struct_2.location = (7.525, 5.003, 0.0)
ob_rome_struct_2.lineart.crease_threshold = 0.0
ob_texturescom_brickfacade0045_1_m_001.location = (0.0, -2.677, 0.0)
ob_texturescom_brickfacade0045_1_m_001.lineart.crease_threshold = 0.0
ob_area.location = (0.0, 0.0, 0.2089)
ob_area.lineart.crease_threshold = 0.0
ob_camera.location = (0.0, 0.0, 0.9673)
ob_camera.lineart.crease_threshold = 0.0

# ---- collection membership
col_collection.objects.link(ob_plane)
col_collection.objects.link(ob_texturescom_brickfacade0045_1_m)
col_collection.objects.link(ob_texturescom_rooftilesceramicold0058_2_s)
col_collection.objects.link(ob_texturescom_windowstainedglass0128_s)
col_collection.objects.link(ob_temp_road_broken)
col_collection.objects.link(ob_mexican_struct_north)
col_collection.objects.link(ob_mexican_struct_north_001)
col_collection.objects.link(ob_rome_struct_2)
col_collection.objects.link(ob_texturescom_brickfacade0045_1_m_001)
col_collection.objects.link(ob_area)
col_collection.objects.link(ob_camera)

# ---- scene / render settings (as saved in the file)
scene.camera = ob_camera
scene.frame_start = 1; scene.frame_end = 250; scene.frame_set(1)
scene.render.engine = 'CYCLES'
scene.render.resolution_x = 1024
scene.render.resolution_y = 1024
scene.render.film_transparent = True
scene.cycles.use_denoising = False
scene.cycles.samples = 128
scene.cycles.sampling_pattern = 'TABULATED_SOBOL'
scene.cycles.use_adaptive_sampling = False
scene.cycles.use_light_tree = False
scene.view_settings.view_transform = 'Filmic'
bpy.context.view_layer.update()
